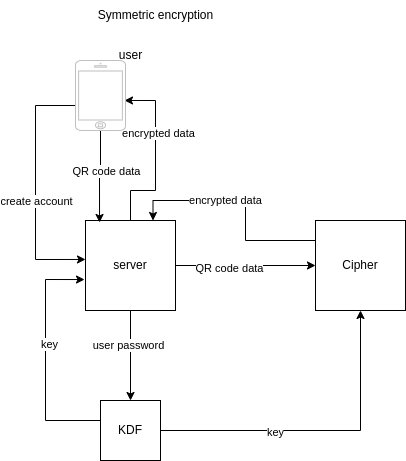

The diagram above was exported from draw.io. Its source (the exported page's mxGraphModel, read from the mxfile embedded in the PNG):
<mxGraphModel dx="1108" dy="451" grid="1" gridSize="10" guides="1" tooltips="1" connect="1" arrows="1" fold="1" page="1" pageScale="1" pageWidth="827" pageHeight="1169" math="0" shadow="0">
  <root>
    <mxCell id="0" />
    <mxCell id="1" parent="0" />
    <mxCell id="zOHU9VgKyrSmLnTuBoQl-29" style="edgeStyle=orthogonalEdgeStyle;rounded=0;orthogonalLoop=1;jettySize=auto;html=1;entryX=0.5;entryY=0;entryDx=0;entryDy=0;" edge="1" parent="1" source="zOHU9VgKyrSmLnTuBoQl-21" target="zOHU9VgKyrSmLnTuBoQl-27">
      <mxGeometry relative="1" as="geometry" />
    </mxCell>
    <mxCell id="zOHU9VgKyrSmLnTuBoQl-30" value="user password" style="edgeLabel;html=1;align=center;verticalAlign=middle;resizable=0;points=[];" vertex="1" connectable="0" parent="zOHU9VgKyrSmLnTuBoQl-29">
      <mxGeometry x="-0.25" y="-3" relative="1" as="geometry">
        <mxPoint as="offset" />
      </mxGeometry>
    </mxCell>
    <mxCell id="zOHU9VgKyrSmLnTuBoQl-40" value="" style="edgeStyle=orthogonalEdgeStyle;rounded=0;orthogonalLoop=1;jettySize=auto;html=1;" edge="1" parent="1" source="zOHU9VgKyrSmLnTuBoQl-21" target="zOHU9VgKyrSmLnTuBoQl-39">
      <mxGeometry relative="1" as="geometry" />
    </mxCell>
    <mxCell id="zOHU9VgKyrSmLnTuBoQl-41" value="QR code data" style="edgeLabel;html=1;align=center;verticalAlign=middle;resizable=0;points=[];" vertex="1" connectable="0" parent="zOHU9VgKyrSmLnTuBoQl-40">
      <mxGeometry x="-0.2429" y="-2" relative="1" as="geometry">
        <mxPoint as="offset" />
      </mxGeometry>
    </mxCell>
    <mxCell id="zOHU9VgKyrSmLnTuBoQl-50" style="edgeStyle=orthogonalEdgeStyle;rounded=0;orthogonalLoop=1;jettySize=auto;html=1;entryX=0.98;entryY=0.571;entryDx=0;entryDy=0;entryPerimeter=0;" edge="1" parent="1" source="zOHU9VgKyrSmLnTuBoQl-21" target="zOHU9VgKyrSmLnTuBoQl-22">
      <mxGeometry relative="1" as="geometry">
        <Array as="points">
          <mxPoint x="245" y="210" />
          <mxPoint x="270" y="210" />
          <mxPoint x="270" y="120" />
        </Array>
      </mxGeometry>
    </mxCell>
    <mxCell id="zOHU9VgKyrSmLnTuBoQl-51" value="encrypted data" style="edgeLabel;html=1;align=center;verticalAlign=middle;resizable=0;points=[];" vertex="1" connectable="0" parent="zOHU9VgKyrSmLnTuBoQl-50">
      <mxGeometry x="0.2841" y="-2" relative="1" as="geometry">
        <mxPoint as="offset" />
      </mxGeometry>
    </mxCell>
    <mxCell id="zOHU9VgKyrSmLnTuBoQl-21" value="server" style="whiteSpace=wrap;html=1;aspect=fixed;" vertex="1" parent="1">
      <mxGeometry x="200" y="240" width="90" height="90" as="geometry" />
    </mxCell>
    <mxCell id="zOHU9VgKyrSmLnTuBoQl-25" style="edgeStyle=orthogonalEdgeStyle;rounded=0;orthogonalLoop=1;jettySize=auto;html=1;entryX=0;entryY=0.433;entryDx=0;entryDy=0;entryPerimeter=0;" edge="1" parent="1" source="zOHU9VgKyrSmLnTuBoQl-22" target="zOHU9VgKyrSmLnTuBoQl-21">
      <mxGeometry relative="1" as="geometry">
        <Array as="points">
          <mxPoint x="150" y="125" />
          <mxPoint x="150" y="279" />
        </Array>
      </mxGeometry>
    </mxCell>
    <mxCell id="zOHU9VgKyrSmLnTuBoQl-26" value="create account" style="edgeLabel;html=1;align=center;verticalAlign=middle;resizable=0;points=[];" vertex="1" connectable="0" parent="zOHU9VgKyrSmLnTuBoQl-25">
      <mxGeometry x="-0.2308" y="-2" relative="1" as="geometry">
        <mxPoint x="2" y="41" as="offset" />
      </mxGeometry>
    </mxCell>
    <mxCell id="zOHU9VgKyrSmLnTuBoQl-34" style="edgeStyle=orthogonalEdgeStyle;rounded=0;orthogonalLoop=1;jettySize=auto;html=1;entryX=0.156;entryY=0.022;entryDx=0;entryDy=0;entryPerimeter=0;" edge="1" parent="1" source="zOHU9VgKyrSmLnTuBoQl-22" target="zOHU9VgKyrSmLnTuBoQl-21">
      <mxGeometry relative="1" as="geometry">
        <mxPoint x="215" y="220" as="targetPoint" />
      </mxGeometry>
    </mxCell>
    <mxCell id="zOHU9VgKyrSmLnTuBoQl-38" value="QR code data" style="edgeLabel;html=1;align=center;verticalAlign=middle;resizable=0;points=[];" vertex="1" connectable="0" parent="zOHU9VgKyrSmLnTuBoQl-34">
      <mxGeometry x="-0.5227" y="3" relative="1" as="geometry">
        <mxPoint x="2" y="18" as="offset" />
      </mxGeometry>
    </mxCell>
    <mxCell id="zOHU9VgKyrSmLnTuBoQl-22" value="" style="html=1;verticalLabelPosition=bottom;labelBackgroundColor=#ffffff;verticalAlign=top;shadow=0;dashed=0;strokeWidth=1;shape=mxgraph.ios7.misc.iphone;strokeColor=#c0c0c0;" vertex="1" parent="1">
      <mxGeometry x="190" y="80" width="50" height="70" as="geometry" />
    </mxCell>
    <mxCell id="zOHU9VgKyrSmLnTuBoQl-23" value="user" style="text;html=1;align=center;verticalAlign=middle;resizable=0;points=[];autosize=1;strokeColor=none;fillColor=none;" vertex="1" parent="1">
      <mxGeometry x="220" y="60" width="50" height="30" as="geometry" />
    </mxCell>
    <mxCell id="zOHU9VgKyrSmLnTuBoQl-32" style="edgeStyle=orthogonalEdgeStyle;rounded=0;orthogonalLoop=1;jettySize=auto;html=1;entryX=-0.011;entryY=0.656;entryDx=0;entryDy=0;entryPerimeter=0;" edge="1" parent="1" source="zOHU9VgKyrSmLnTuBoQl-27" target="zOHU9VgKyrSmLnTuBoQl-21">
      <mxGeometry relative="1" as="geometry">
        <Array as="points">
          <mxPoint x="160" y="440" />
          <mxPoint x="160" y="299" />
        </Array>
      </mxGeometry>
    </mxCell>
    <mxCell id="zOHU9VgKyrSmLnTuBoQl-33" value="key" style="edgeLabel;html=1;align=center;verticalAlign=middle;resizable=0;points=[];" vertex="1" connectable="0" parent="zOHU9VgKyrSmLnTuBoQl-32">
      <mxGeometry x="0.1272" y="-3" relative="1" as="geometry">
        <mxPoint as="offset" />
      </mxGeometry>
    </mxCell>
    <mxCell id="zOHU9VgKyrSmLnTuBoQl-42" style="edgeStyle=orthogonalEdgeStyle;rounded=0;orthogonalLoop=1;jettySize=auto;html=1;entryX=0.5;entryY=1;entryDx=0;entryDy=0;" edge="1" parent="1" source="zOHU9VgKyrSmLnTuBoQl-27" target="zOHU9VgKyrSmLnTuBoQl-39">
      <mxGeometry relative="1" as="geometry" />
    </mxCell>
    <mxCell id="zOHU9VgKyrSmLnTuBoQl-43" value="key" style="edgeLabel;html=1;align=center;verticalAlign=middle;resizable=0;points=[];" vertex="1" connectable="0" parent="zOHU9VgKyrSmLnTuBoQl-42">
      <mxGeometry x="-0.2875" y="-1" relative="1" as="geometry">
        <mxPoint as="offset" />
      </mxGeometry>
    </mxCell>
    <mxCell id="zOHU9VgKyrSmLnTuBoQl-27" value="KDF" style="whiteSpace=wrap;html=1;aspect=fixed;" vertex="1" parent="1">
      <mxGeometry x="215" y="420" width="60" height="60" as="geometry" />
    </mxCell>
    <mxCell id="zOHU9VgKyrSmLnTuBoQl-44" style="edgeStyle=orthogonalEdgeStyle;rounded=0;orthogonalLoop=1;jettySize=auto;html=1;entryX=0.75;entryY=0;entryDx=0;entryDy=0;" edge="1" parent="1" source="zOHU9VgKyrSmLnTuBoQl-39" target="zOHU9VgKyrSmLnTuBoQl-21">
      <mxGeometry relative="1" as="geometry">
        <Array as="points">
          <mxPoint x="360" y="260" />
          <mxPoint x="360" y="220" />
          <mxPoint x="268" y="220" />
        </Array>
      </mxGeometry>
    </mxCell>
    <mxCell id="zOHU9VgKyrSmLnTuBoQl-45" value="encrypted data" style="edgeLabel;html=1;align=center;verticalAlign=middle;resizable=0;points=[];" vertex="1" connectable="0" parent="zOHU9VgKyrSmLnTuBoQl-44">
      <mxGeometry x="0.1775" y="-1" relative="1" as="geometry">
        <mxPoint as="offset" />
      </mxGeometry>
    </mxCell>
    <mxCell id="zOHU9VgKyrSmLnTuBoQl-39" value="Cipher" style="whiteSpace=wrap;html=1;aspect=fixed;" vertex="1" parent="1">
      <mxGeometry x="430" y="240" width="90" height="90" as="geometry" />
    </mxCell>
    <mxCell id="zOHU9VgKyrSmLnTuBoQl-52" value="Symmetric encryption" style="text;html=1;align=center;verticalAlign=middle;resizable=0;points=[];autosize=1;strokeColor=none;fillColor=none;" vertex="1" parent="1">
      <mxGeometry x="200" y="20" width="140" height="30" as="geometry" />
    </mxCell>
  </root>
</mxGraphModel>